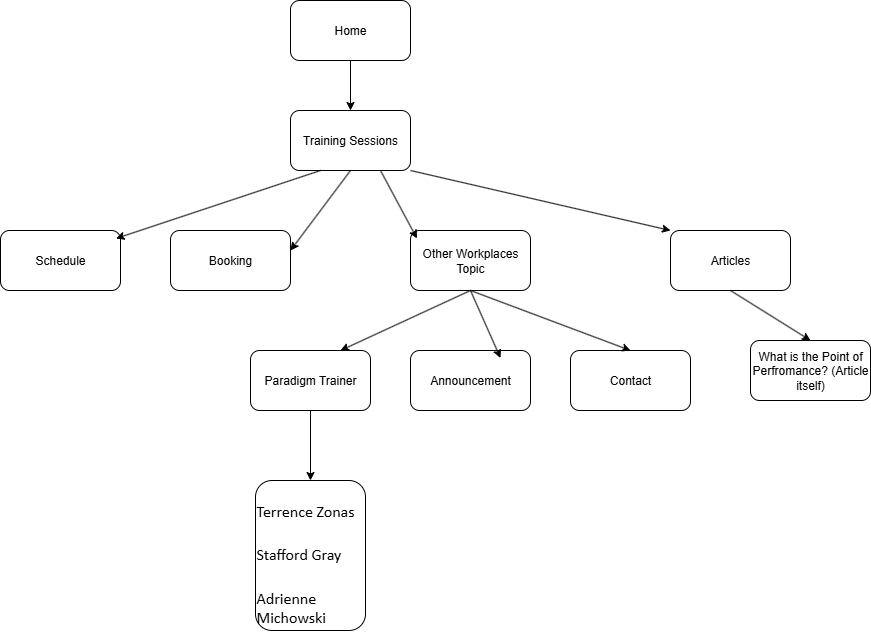

The diagram above was exported from draw.io. Its source (the exported page's mxGraphModel, read from the mxfile embedded in the PNG):
<mxGraphModel dx="1029" dy="709" grid="1" gridSize="10" guides="1" tooltips="1" connect="1" arrows="1" fold="1" page="1" pageScale="1" pageWidth="1100" pageHeight="850" background="none" math="0" shadow="0">
  <root>
    <mxCell id="0" />
    <mxCell id="1" parent="0" />
    <mxCell id="4fNH-aPhyDmxF4y5d8KJ-1" value="Home" style="rounded=1;whiteSpace=wrap;html=1;" vertex="1" parent="1">
      <mxGeometry x="450" y="50" width="120" height="60" as="geometry" />
    </mxCell>
    <mxCell id="4fNH-aPhyDmxF4y5d8KJ-2" value="Training Sessions" style="rounded=1;whiteSpace=wrap;html=1;" vertex="1" parent="1">
      <mxGeometry x="450" y="160" width="120" height="60" as="geometry" />
    </mxCell>
    <mxCell id="4fNH-aPhyDmxF4y5d8KJ-3" value="Booking" style="rounded=1;whiteSpace=wrap;html=1;" vertex="1" parent="1">
      <mxGeometry x="330" y="280" width="120" height="60" as="geometry" />
    </mxCell>
    <mxCell id="4fNH-aPhyDmxF4y5d8KJ-4" value="Other Workplaces Topic" style="rounded=1;whiteSpace=wrap;html=1;" vertex="1" parent="1">
      <mxGeometry x="570" y="280" width="120" height="60" as="geometry" />
    </mxCell>
    <mxCell id="4fNH-aPhyDmxF4y5d8KJ-5" value="Articles" style="rounded=1;whiteSpace=wrap;html=1;" vertex="1" parent="1">
      <mxGeometry x="830" y="280" width="120" height="60" as="geometry" />
    </mxCell>
    <mxCell id="4fNH-aPhyDmxF4y5d8KJ-6" value="" style="endArrow=classic;html=1;rounded=0;exitX=0.5;exitY=1;exitDx=0;exitDy=0;entryX=0.5;entryY=0;entryDx=0;entryDy=0;" edge="1" parent="1" source="4fNH-aPhyDmxF4y5d8KJ-1" target="4fNH-aPhyDmxF4y5d8KJ-2">
      <mxGeometry width="50" height="50" relative="1" as="geometry">
        <mxPoint x="400" y="350" as="sourcePoint" />
        <mxPoint x="450" y="300" as="targetPoint" />
      </mxGeometry>
    </mxCell>
    <mxCell id="4fNH-aPhyDmxF4y5d8KJ-7" value="Schedule" style="rounded=1;whiteSpace=wrap;html=1;" vertex="1" parent="1">
      <mxGeometry x="160" y="280" width="120" height="60" as="geometry" />
    </mxCell>
    <mxCell id="4fNH-aPhyDmxF4y5d8KJ-8" value="" style="endArrow=classic;html=1;rounded=0;exitX=0.5;exitY=1;exitDx=0;exitDy=0;" edge="1" parent="1" source="4fNH-aPhyDmxF4y5d8KJ-2">
      <mxGeometry width="50" height="50" relative="1" as="geometry">
        <mxPoint x="400" y="350" as="sourcePoint" />
        <mxPoint x="450" y="300" as="targetPoint" />
      </mxGeometry>
    </mxCell>
    <mxCell id="4fNH-aPhyDmxF4y5d8KJ-9" value="" style="endArrow=classic;html=1;rounded=0;exitX=0.75;exitY=1;exitDx=0;exitDy=0;entryX=0.054;entryY=0.133;entryDx=0;entryDy=0;entryPerimeter=0;" edge="1" parent="1" source="4fNH-aPhyDmxF4y5d8KJ-2" target="4fNH-aPhyDmxF4y5d8KJ-4">
      <mxGeometry width="50" height="50" relative="1" as="geometry">
        <mxPoint x="400" y="350" as="sourcePoint" />
        <mxPoint x="450" y="300" as="targetPoint" />
      </mxGeometry>
    </mxCell>
    <mxCell id="4fNH-aPhyDmxF4y5d8KJ-10" value="" style="endArrow=classic;html=1;rounded=0;entryX=0.963;entryY=0.133;entryDx=0;entryDy=0;entryPerimeter=0;exitX=0.25;exitY=1;exitDx=0;exitDy=0;" edge="1" parent="1" source="4fNH-aPhyDmxF4y5d8KJ-2" target="4fNH-aPhyDmxF4y5d8KJ-7">
      <mxGeometry width="50" height="50" relative="1" as="geometry">
        <mxPoint x="310" y="240" as="sourcePoint" />
        <mxPoint x="360" y="190" as="targetPoint" />
      </mxGeometry>
    </mxCell>
    <mxCell id="4fNH-aPhyDmxF4y5d8KJ-11" value="" style="endArrow=classic;html=1;rounded=0;exitX=1;exitY=1;exitDx=0;exitDy=0;entryX=0;entryY=0;entryDx=0;entryDy=0;" edge="1" parent="1" source="4fNH-aPhyDmxF4y5d8KJ-2" target="4fNH-aPhyDmxF4y5d8KJ-5">
      <mxGeometry width="50" height="50" relative="1" as="geometry">
        <mxPoint x="680" y="260" as="sourcePoint" />
        <mxPoint x="730" y="210" as="targetPoint" />
      </mxGeometry>
    </mxCell>
    <mxCell id="4fNH-aPhyDmxF4y5d8KJ-12" value="Paradigm Trainer" style="rounded=1;whiteSpace=wrap;html=1;" vertex="1" parent="1">
      <mxGeometry x="410" y="400" width="120" height="60" as="geometry" />
    </mxCell>
    <mxCell id="4fNH-aPhyDmxF4y5d8KJ-13" value="Announcement" style="rounded=1;whiteSpace=wrap;html=1;" vertex="1" parent="1">
      <mxGeometry x="570" y="400" width="120" height="60" as="geometry" />
    </mxCell>
    <mxCell id="4fNH-aPhyDmxF4y5d8KJ-14" value="Contact" style="rounded=1;whiteSpace=wrap;html=1;" vertex="1" parent="1">
      <mxGeometry x="730" y="400" width="120" height="60" as="geometry" />
    </mxCell>
    <mxCell id="4fNH-aPhyDmxF4y5d8KJ-15" value="" style="endArrow=classic;html=1;rounded=0;entryX=0.75;entryY=0;entryDx=0;entryDy=0;exitX=0.5;exitY=1;exitDx=0;exitDy=0;" edge="1" parent="1" source="4fNH-aPhyDmxF4y5d8KJ-4" target="4fNH-aPhyDmxF4y5d8KJ-12">
      <mxGeometry width="50" height="50" relative="1" as="geometry">
        <mxPoint x="490" y="380" as="sourcePoint" />
        <mxPoint x="540" y="330" as="targetPoint" />
      </mxGeometry>
    </mxCell>
    <mxCell id="4fNH-aPhyDmxF4y5d8KJ-16" value="" style="endArrow=classic;html=1;rounded=0;entryX=0.5;entryY=0;entryDx=0;entryDy=0;" edge="1" parent="1" target="4fNH-aPhyDmxF4y5d8KJ-14">
      <mxGeometry width="50" height="50" relative="1" as="geometry">
        <mxPoint x="630" y="340" as="sourcePoint" />
        <mxPoint x="760" y="330" as="targetPoint" />
      </mxGeometry>
    </mxCell>
    <mxCell id="4fNH-aPhyDmxF4y5d8KJ-17" value="" style="endArrow=classic;html=1;rounded=0;exitX=0.5;exitY=1;exitDx=0;exitDy=0;entryX=0.75;entryY=0.125;entryDx=0;entryDy=0;entryPerimeter=0;" edge="1" parent="1" source="4fNH-aPhyDmxF4y5d8KJ-4" target="4fNH-aPhyDmxF4y5d8KJ-13">
      <mxGeometry width="50" height="50" relative="1" as="geometry">
        <mxPoint x="580" y="540" as="sourcePoint" />
        <mxPoint x="630" y="490" as="targetPoint" />
      </mxGeometry>
    </mxCell>
    <mxCell id="4fNH-aPhyDmxF4y5d8KJ-18" value="What is the Point of Perfromance? (Article itself)" style="rounded=1;whiteSpace=wrap;html=1;" vertex="1" parent="1">
      <mxGeometry x="910" y="390" width="120" height="60" as="geometry" />
    </mxCell>
    <mxCell id="4fNH-aPhyDmxF4y5d8KJ-19" value="" style="endArrow=classic;html=1;rounded=0;exitX=0.5;exitY=1;exitDx=0;exitDy=0;entryX=0.5;entryY=0;entryDx=0;entryDy=0;" edge="1" parent="1" source="4fNH-aPhyDmxF4y5d8KJ-5" target="4fNH-aPhyDmxF4y5d8KJ-18">
      <mxGeometry width="50" height="50" relative="1" as="geometry">
        <mxPoint x="950" y="370" as="sourcePoint" />
        <mxPoint x="1000" y="320" as="targetPoint" />
      </mxGeometry>
    </mxCell>
    <mxCell id="4fNH-aPhyDmxF4y5d8KJ-20" value="&lt;p style=&quot;margin-top:18.0000pt;margin-bottom:6.0000pt;mso-pagination:none;&lt;br/&gt;text-align:justify;text-justify:inter-ideograph;mso-outline-level:2;&quot; align=&quot;justify&quot; class=&quot;MsoNormal&quot;&gt;&lt;span style=&quot;font-family: Calibri; font-size: 12pt;&quot;&gt;Terrence Zonas&lt;/span&gt;&lt;span style=&quot;font-family: Calibri; font-size: 12pt;&quot;&gt;&lt;/span&gt;&lt;/p&gt;&lt;p style=&quot;margin-top:18.0000pt;margin-bottom:6.0000pt;mso-pagination:none;&lt;br/&gt;text-align:justify;text-justify:inter-ideograph;mso-outline-level:2;&quot; align=&quot;justify&quot; class=&quot;MsoNormal&quot;&gt;&lt;span style=&quot;font-family: Calibri; font-size: 12pt;&quot;&gt;Stafford Gray&lt;/span&gt;&lt;/p&gt;&lt;p style=&quot;margin-top:18.0000pt;margin-bottom:6.0000pt;mso-pagination:none;&lt;br/&gt;text-align:justify;text-justify:inter-ideograph;mso-outline-level:2;&quot; align=&quot;justify&quot; class=&quot;MsoNormal&quot;&gt;&lt;span style=&quot;font-family: Calibri; font-size: 12pt; background-color: transparent; color: light-dark(rgb(0, 0, 0), rgb(255, 255, 255));&quot;&gt;Adrienne Michowski&lt;/span&gt;&lt;/p&gt;" style="rounded=1;whiteSpace=wrap;html=1;" vertex="1" parent="1">
      <mxGeometry x="415" y="530" width="110" height="150" as="geometry" />
    </mxCell>
    <mxCell id="4fNH-aPhyDmxF4y5d8KJ-21" value="" style="endArrow=classic;html=1;rounded=0;entryX=0.5;entryY=0;entryDx=0;entryDy=0;exitX=0.5;exitY=1;exitDx=0;exitDy=0;" edge="1" parent="1" source="4fNH-aPhyDmxF4y5d8KJ-12" target="4fNH-aPhyDmxF4y5d8KJ-20">
      <mxGeometry width="50" height="50" relative="1" as="geometry">
        <mxPoint x="330" y="490" as="sourcePoint" />
        <mxPoint x="380" y="440" as="targetPoint" />
      </mxGeometry>
    </mxCell>
  </root>
</mxGraphModel>